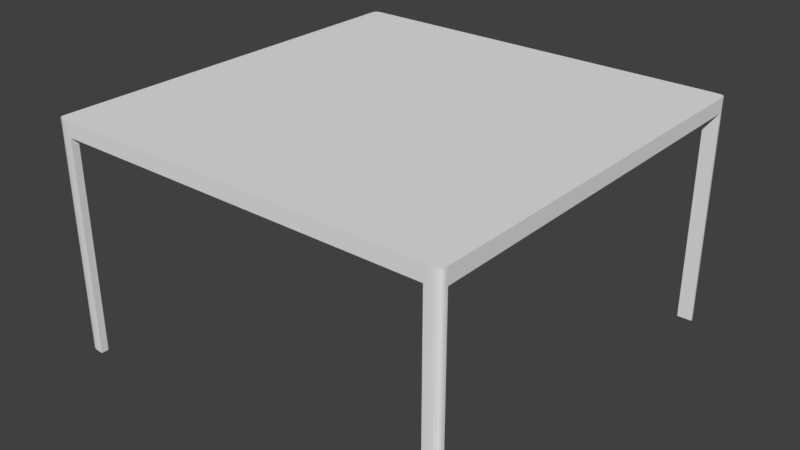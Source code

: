 # Source: lab_Table.blend  (saved by Blender 2.79.0; exported with 4.5.12 LTS)
import bpy
from mathutils import Matrix  # noqa: F401  (used for matrix-valued properties, if any)

bpy.ops.wm.read_factory_settings(use_empty=True)
scene = bpy.context.scene
scene.name = 'Scene'

# ---- collections
col_collection_1 = bpy.data.collections.new('Collection 1'); scene.collection.children.link(col_collection_1)

# ---- world
world_world = bpy.data.worlds.new('World'); scene.world = world_world
world_world.color = (0.05088, 0.05088, 0.05088)
world_world.use_sun_shadow = False
world_world.sun_shadow_jitter_overblur = 0.0
world_world.cycles.sampling_method = 'MANUAL'

# ---- meshes
me_cube_003 = bpy.data.meshes.new('Cube.003')
me_cube_003.from_pydata([(-27.48, -27.48, -1.0), (-27.48, -27.48, 1.0), (-27.48, 27.48, -1.0), (-27.48, 27.48, 1.0), (27.48, -27.48, -1.0), (27.48, -27.48, 1.0), (27.48, 27.48, -1.0), (27.48, 27.48, 1.0), (-27.48, 26.5, -1.0), (-27.48, 26.5, 1.0), (27.48, 26.5, -1.0), (27.48, 26.5, 1.0), (-27.48, -26.5, -1.0), (27.48, -26.5, 1.0), (-27.48, -26.5, 1.0), (27.48, -26.5, -1.0), (25.5, 27.48, -1.0), (25.5, 27.48, 1.0), (25.5, -27.48, -1.0), (25.5, -27.48, 1.0), (25.5, 26.5, -1.0), (25.5, -26.5, -1.0), (-25.5, 27.48, -1.0), (-25.5, -27.48, 1.0), (-25.5, 26.5, -1.0), (-25.5, -26.5, -1.0), (-25.5, 27.48, 1.0), (-25.5, -27.48, -1.0), (-27.48, -26.5, -30.0), (-27.48, -27.48, -30.0), (-25.5, 27.48, -30.0), (-27.48, 27.48, -30.0), (27.48, 26.5, -30.0), (27.48, 27.48, -30.0), (25.5, -27.48, -30.0), (27.48, -27.48, -30.0), (-27.48, 26.5, -30.0), (-25.5, 26.5, -30.0), (27.48, -26.5, -30.0), (-25.5, -26.5, -30.0), (25.5, 27.48, -30.0), (25.5, 26.5, -30.0), (25.5, -26.5, -30.0), (-25.5, -27.48, -30.0)], [], [(8, 9, 3, 2), (16, 17, 7, 6), (15, 13, 5, 4), (22, 24, 37, 30), (25, 27, 43, 39), (27, 23, 1, 0), (6, 7, 11, 10), (0, 1, 14, 12), (9, 14, 1, 23, 19, 5, 13, 11, 7, 17, 26, 3), (22, 16, 20, 24), (4, 5, 19, 18), (25, 21, 18, 27), (20, 16, 40, 41), (15, 4, 35, 38), (2, 3, 26, 22), (42, 38, 35, 34), (40, 33, 32, 41), (28, 39, 43, 29), (31, 30, 37, 36), (24, 8, 36, 37), (4, 18, 34, 35), (10, 20, 41, 32), (12, 25, 39, 28), (18, 21, 42, 34), (2, 22, 30, 31), (27, 0, 29, 43), (8, 2, 31, 36), (21, 15, 38, 42), (16, 6, 33, 40), (6, 10, 32, 33), (0, 12, 28, 29), (22, 26, 17, 16), (14, 9, 8, 12), (10, 15, 21, 20), (13, 15, 10, 11), (25, 12, 8, 24), (25, 24, 20, 21), (19, 23, 27, 18)])
_k = {(0, 12): 1.0, (3, 9): 1.0, (2, 22): 1.0, (7, 17): 1.0, (6, 10): 1.0, (5, 13): 1.0, (4, 18): 1.0, (1, 23): 1.0, (2, 8): 1.0, (7, 11): 1.0, (8, 24): 1.0, (1, 14): 1.0, (4, 15): 1.0, (12, 25): 1.0, (6, 16): 1.0, (5, 19): 1.0, (10, 20): 1.0, (15, 21): 1.0, (16, 20): 1.0, (18, 21): 1.0, (3, 26): 1.0, (0, 27): 1.0, (25, 27): 1.0, (22, 24): 1.0, (28, 29): 1.0, (30, 31): 1.0, (32, 33): 1.0, (34, 35): 1.0, (31, 36): 1.0, (36, 37): 1.0, (35, 38): 1.0, (28, 39): 1.0, (33, 40): 1.0, (32, 41): 1.0, (38, 42): 1.0, (40, 41): 1.0, (34, 42): 1.0, (29, 43): 1.0, (39, 43): 1.0, (30, 37): 1.0, (15, 38): 1.0, (16, 40): 1.0, (20, 41): 1.0, (27, 43): 1.0, (25, 39): 1.0, (24, 37): 1.0, (22, 30): 1.0, (8, 36): 1.0, (18, 34): 1.0, (10, 32): 1.0, (12, 28): 1.0, (21, 42): 1.0, (10, 11): 1.0, (8, 9): 1.0, (12, 14): 1.0, (13, 15): 1.0, (18, 19): 1.0, (16, 17): 1.0, (22, 26): 1.0, (23, 27): 1.0, (16, 22): 1.0, (19, 23): 1.0, (20, 24): 1.0, (21, 25): 1.0, (17, 26): 1.0, (18, 27): 1.0, (9, 14): 1.0, (10, 15): 1.0, (8, 12): 1.0, (11, 13): 1.0, (20, 21): 1.0, (24, 25): 1.0}
me_cube_003.attributes.new('crease_edge', 'FLOAT', 'EDGE').data.foreach_set('value', [_k.get((min(e.vertices), max(e.vertices)), 0.0) for e in me_cube_003.edges])
_uv = me_cube_003.uv_layers.new(name='UVMap')
_uv.uv.foreach_set('vector', [0.1883, 0.06452, 0.1883, 0.0, 0.1917, 0.0, 0.1917, 0.06452, 0.5683, 0.06452, 0.5683, 0.0, 0.5752, 2.564e-09, 0.5752, 0.06452, 0.5786, 0.9355, 0.5786, 1.0, 0.5752, 1.0, 0.5752, 0.9355, 1.0, 0.9355, 0.9966, 0.9355, 0.9966, 0.0, 1.0, 0.0, 0.9966, 0.9355, 0.9932, 0.9355, 0.9932, 0.0, 0.9966, 0.0, 0.3766, 0.06452, 0.3766, 0.0, 0.3835, 0.0, 0.3835, 0.06452, 0.767, 0.9355, 0.767, 1.0, 0.7635, 1.0, 0.7635, 0.9355, 3.048e-08, 0.06452, 0.0, 1.025e-08, 0.003419, 1.025e-08, 0.003419, 0.06452, 0.9587, 0.06567, 0.9587, 0.1279, 0.9587, 0.129, 0.9518, 0.129, 0.7739, 0.129, 0.767, 0.129, 0.767, 0.1279, 0.767, 0.06567, 0.767, 0.06452, 0.7739, 0.06452, 0.9518, 0.06452, 0.9587, 0.06452, 0.767, 0.06219, 0.767, 0.002324, 0.7704, 0.002324, 0.7704, 0.06219, 0.1917, 0.06452, 0.1917, 5.127e-09, 0.1986, 5.127e-09, 0.1986, 0.06452, 0.9553, 0.06219, 0.9553, 0.002324, 0.9587, 0.002324, 0.9587, 0.06219, 0.9863, 0.0, 0.9897, 0.0, 0.9897, 0.9355, 0.9863, 0.9355, 0.5786, 0.9355, 0.5752, 0.9355, 0.5752, 0.0, 0.5786, 0.0, 0.3835, 0.06452, 0.3835, 0.0, 0.3904, 2.564e-09, 0.3904, 0.06452, 0.7704, 0.136, 0.7704, 0.1383, 0.767, 0.1383, 0.767, 0.136, 0.7704, 0.1314, 0.7704, 0.1337, 0.767, 0.1337, 0.767, 0.1314, 0.7704, 0.1337, 0.7704, 0.136, 0.767, 0.136, 0.767, 0.1337, 0.7704, 0.129, 0.7704, 0.1314, 0.767, 0.1314, 0.767, 0.129, 0.9656, 0.0, 0.9725, 0.0, 0.9725, 0.9355, 0.9656, 0.9355, 0.1917, 0.06452, 0.1986, 0.06452, 0.1986, 1.0, 0.1917, 1.0, 0.9587, 0.0, 0.9656, 0.0, 0.9656, 0.9355, 0.9587, 0.9355, 0.9725, 0.0, 0.9794, 2.564e-09, 0.9794, 0.9355, 0.9725, 0.9355, 0.9897, 0.0, 0.9932, 0.0, 0.9932, 0.9355, 0.9897, 0.9355, 0.3835, 0.06452, 0.3904, 0.06452, 0.3904, 1.0, 0.3835, 1.0, 0.3766, 0.06452, 0.3835, 0.06452, 0.3835, 1.0, 0.3766, 1.0, 0.1883, 0.06452, 0.1917, 0.06452, 0.1917, 1.0, 0.1883, 1.0, 0.9794, 0.0, 0.9863, 2.564e-09, 0.9863, 0.9355, 0.9794, 0.9355, 0.5683, 0.06452, 0.5752, 0.06452, 0.5752, 1.0, 0.5683, 1.0, 0.767, 0.9355, 0.7635, 0.9355, 0.7635, 0.0, 0.767, 0.0, 3.048e-08, 0.06452, 0.003419, 0.06452, 0.003419, 1.0, 4.8e-07, 1.0, 0.3904, 0.06452, 0.3904, 2.564e-09, 0.5683, 0.0, 0.5683, 0.06452, 0.003419, 1.025e-08, 0.1883, 0.0, 0.1883, 0.06452, 0.003419, 0.06452, 0.7704, 1.538e-08, 0.9553, 0.0, 0.9553, 0.002324, 0.7704, 0.002324, 0.5786, 1.0, 0.5786, 0.9355, 0.7635, 0.9355, 0.7635, 1.0, 0.9553, 0.06219, 0.9553, 0.06452, 0.7704, 0.06452, 0.7704, 0.06219, 0.9553, 0.06219, 0.7704, 0.06219, 0.7704, 0.002324, 0.9553, 0.002324, 0.1986, 5.127e-09, 0.3766, 0.0, 0.3766, 0.06452, 0.1986, 0.06452])
me_cube_003.use_remesh_preserve_volume = False
me_cube_003.use_remesh_preserve_attributes = False
me_cube_003.use_mirror_vertex_groups = False
me_cube_003.update()

# ---- objects
ob_cube = bpy.data.objects.new('Cube', me_cube_003)

# ---- transforms, parenting, visibility, modifiers, constraints
ob_cube.location = (0.0, 0.0, 0.0)
ob_cube.lineart.crease_threshold = 0.0
_m = ob_cube.modifiers.new('Subsurf', 'SUBSURF')
_m.uv_smooth = 'PRESERVE_CORNERS'
_m.quality = 2
_m.levels = 2
_m.show_only_control_edges = False

# ---- collection membership
col_collection_1.objects.link(ob_cube)

# ---- scene / render settings (as saved in the file)
scene.frame_start = 1; scene.frame_end = 250; scene.frame_set(1)
scene.render.engine = 'BLENDER_EEVEE_NEXT'
scene.render.resolution_percentage = 50
scene.render.dither_intensity = 0.0
scene.cycles.use_denoising = False
scene.cycles.samples = 128
scene.cycles.sampling_pattern = 'TABULATED_SOBOL'
scene.cycles.use_adaptive_sampling = False
scene.cycles.use_light_tree = False
scene.cycles.blur_glossy = 0.0
scene.cycles.sample_clamp_indirect = 0.0
scene.view_settings.view_transform = 'Standard'
scene.unit_settings.scale_length = 0.0254
bpy.context.view_layer.update()

# ---- added for rendering (the .blend has no active camera and no usable light): camera, sun
cam_auto = bpy.data.cameras.new('AutoCamera')
cam_auto.lens = 50.0
cam_auto.sensor_width = 36.0
cam_auto.clip_end = 1358.75
ob_auto_camera = bpy.data.objects.new('AutoCamera', cam_auto)
scene.collection.objects.link(ob_auto_camera)
ob_auto_camera.location = (77.422, -92.9064, 47.4376)
ob_auto_camera.rotation_euler = (1.09748, -7.21219e-08, 0.694738)
scene.camera = ob_auto_camera
light_auto_sun = bpy.data.lights.new('AutoSun', 'SUN')
light_auto_sun.energy = 3.0
light_auto_sun.angle = 0.0523599
ob_auto_sun = bpy.data.objects.new('AutoSun', light_auto_sun)
scene.collection.objects.link(ob_auto_sun)
ob_auto_sun.rotation_euler = (0.872665, 0.174533, 0.523599)
bpy.context.view_layer.update()
